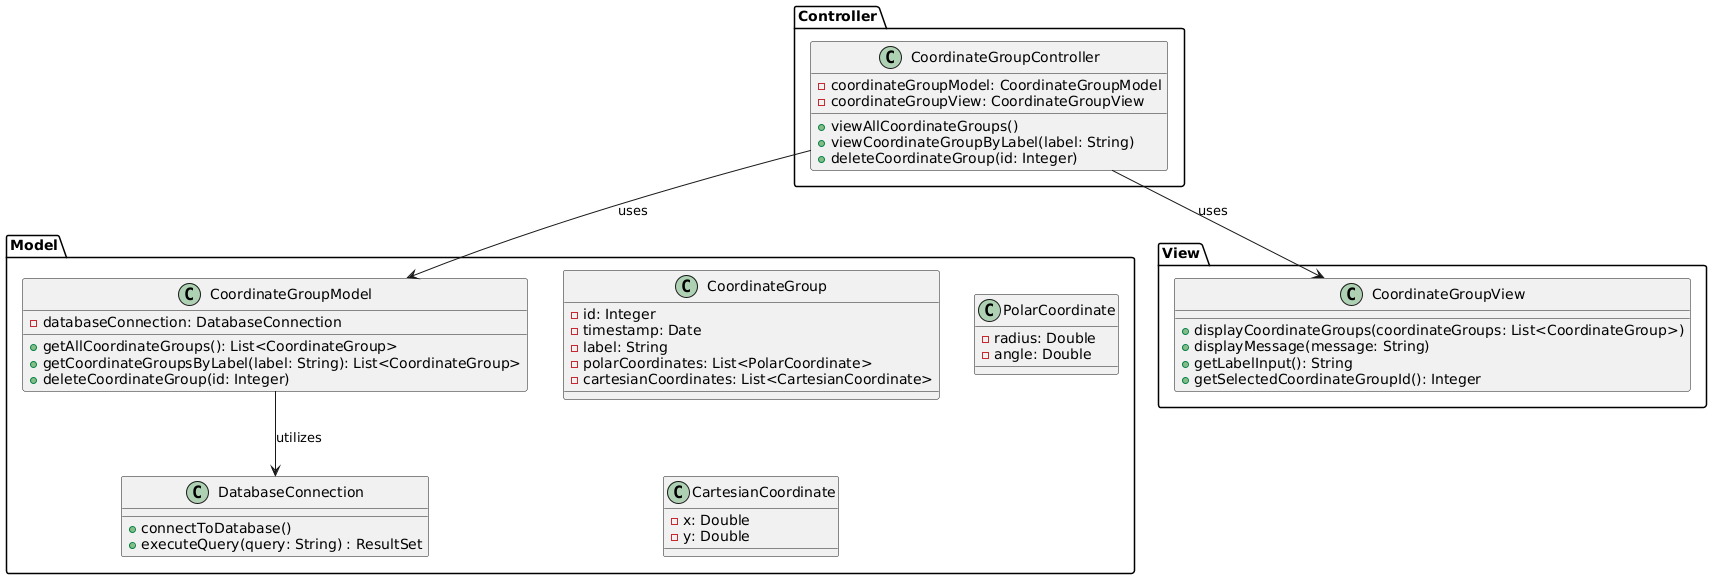

The diagram above was rendered by PlantUML. Its source (embedded in the PNG):
@startuml
!define DARKBLUE #0072b2

package "Controller" {
  class CoordinateGroupController {
    - coordinateGroupModel: CoordinateGroupModel
    - coordinateGroupView: CoordinateGroupView
    + viewAllCoordinateGroups()
    + viewCoordinateGroupByLabel(label: String)
    + deleteCoordinateGroup(id: Integer)
  }
}

package "Model" {
  class CoordinateGroupModel {
    - databaseConnection: DatabaseConnection
    + getAllCoordinateGroups(): List<CoordinateGroup>
    + getCoordinateGroupsByLabel(label: String): List<CoordinateGroup>
    + deleteCoordinateGroup(id: Integer)
  }

  class CoordinateGroup {
    - id: Integer
    - timestamp: Date
    - label: String
    - polarCoordinates: List<PolarCoordinate>
    - cartesianCoordinates: List<CartesianCoordinate>
  }

  class PolarCoordinate {
    - radius: Double
    - angle: Double
  }

  class CartesianCoordinate {
    - x: Double
    - y: Double
  }

  class DatabaseConnection {
    + connectToDatabase()
    + executeQuery(query: String) : ResultSet
  }
}

package "View" {
  class CoordinateGroupView {
    + displayCoordinateGroups(coordinateGroups: List<CoordinateGroup>)
    + displayMessage(message: String)
    + getLabelInput(): String
    + getSelectedCoordinateGroupId(): Integer
  }
}

CoordinateGroupController --> CoordinateGroupModel : uses
CoordinateGroupController --> CoordinateGroupView : uses

CoordinateGroupModel --> DatabaseConnection : utilizes

@enduml